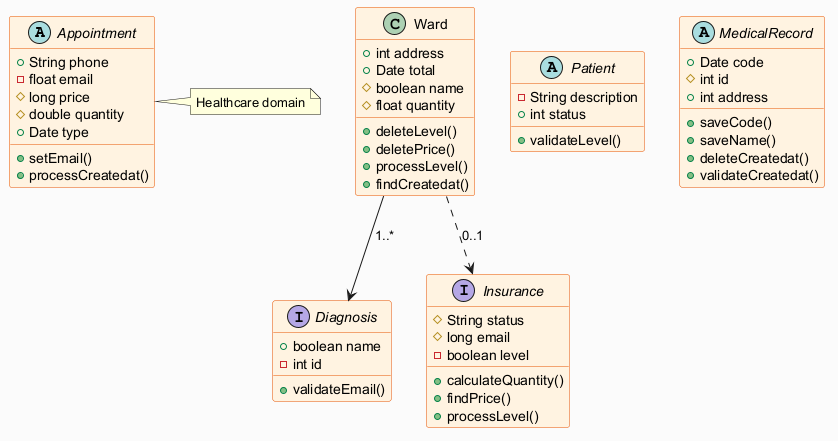

The diagram above was rendered by PlantUML. Its source (embedded in the PNG):
@startuml
skinparam backgroundColor #FAFAFA
skinparam classBackgroundColor #FFF3E0
skinparam classBorderColor #E65100
abstract class Appointment {
  +String phone
  -float email
  #long price
  #double quantity
  +Date type
  +setEmail()
  +processCreatedat()
}
interface Diagnosis {
  +boolean name
  -int id
  +validateEmail()
}
abstract class Patient {
  -String description
  +int status
  +validateLevel()
}
interface Insurance {
  #String status
  #long email
  -boolean level
  +calculateQuantity()
  +findPrice()
  +processLevel()
}
class Ward {
  +int address
  +Date total
  #boolean name
  #float quantity
  +deleteLevel()
  +deletePrice()
  +processLevel()
  +findCreatedat()
}
abstract class MedicalRecord {
  +Date code
  #int id
  +int address
  +saveCode()
  +saveName()
  +deleteCreatedat()
  +validateCreatedat()
}
Ward --> Diagnosis : "1..*"
Ward ..> Insurance : "0..1"
note right of Appointment : Healthcare domain
@enduml